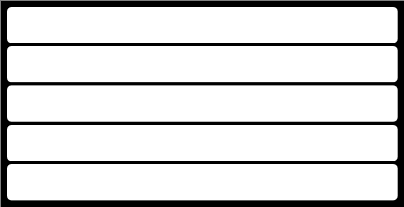

The diagram above was exported from draw.io. Its source (the exported page's mxGraphModel, read from the mxfile embedded in the PNG):
<mxGraphModel dx="6515" dy="5766" grid="1" gridSize="1" guides="1" tooltips="1" connect="1" arrows="1" fold="1" page="1" pageScale="1" pageWidth="827" pageHeight="1169" background="none" math="0" shadow="0">
  <root>
    <mxCell id="0" />
    <mxCell id="1" parent="0" />
    <mxCell id="2" value="" style="group;strokeWidth=10;" vertex="1" connectable="0" parent="1">
      <mxGeometry x="1165" y="-2273" width="393.7" height="196.85000000000002" as="geometry" />
    </mxCell>
    <mxCell id="3" value="" style="rounded=0;whiteSpace=wrap;html=1;strokeWidth=10;" vertex="1" parent="2">
      <mxGeometry width="393.7" height="196.85" as="geometry" />
    </mxCell>
    <mxCell id="4" value="" style="rounded=1;whiteSpace=wrap;html=1;strokeWidth=3;" vertex="1" parent="2">
      <mxGeometry width="393.7" height="39.37" as="geometry" />
    </mxCell>
    <mxCell id="5" value="" style="rounded=1;whiteSpace=wrap;html=1;strokeWidth=3;" vertex="1" parent="2">
      <mxGeometry y="39" width="393.7" height="39.37" as="geometry" />
    </mxCell>
    <mxCell id="6" value="" style="rounded=1;whiteSpace=wrap;html=1;strokeWidth=3;" vertex="1" parent="2">
      <mxGeometry y="78.37" width="393.7" height="39.37" as="geometry" />
    </mxCell>
    <mxCell id="7" value="" style="rounded=1;whiteSpace=wrap;html=1;strokeWidth=3;" vertex="1" parent="2">
      <mxGeometry y="118" width="393.7" height="39.37" as="geometry" />
    </mxCell>
    <mxCell id="8" value="" style="rounded=1;whiteSpace=wrap;html=1;strokeWidth=3;" vertex="1" parent="2">
      <mxGeometry y="157" width="393.7" height="39.37" as="geometry" />
    </mxCell>
  </root>
</mxGraphModel>